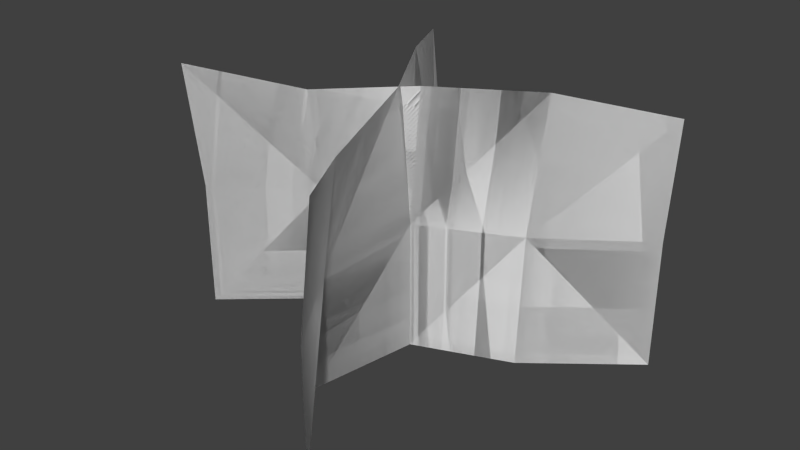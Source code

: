 # Source: foliage_grass3_poison.blend  (saved by Blender 2.76.0; exported with 4.5.12 LTS)
import bpy
from mathutils import Matrix  # noqa: F401  (used for matrix-valued properties, if any)

bpy.ops.wm.read_factory_settings(use_empty=True)
scene = bpy.context.scene
scene.name = 'Scene'

# ---- collections
col_collection_1 = bpy.data.collections.new('Collection 1'); scene.collection.children.link(col_collection_1)

# ---- world
world_world = bpy.data.worlds.new('World'); scene.world = world_world
world_world.color = (0.05088, 0.05088, 0.05088)
world_world.use_sun_shadow = False
world_world.sun_shadow_jitter_overblur = 0.0
world_world.cycles.sampling_method = 'MANUAL'
world_world.cycles.sample_map_resolution = 256

# ---- meshes
me_plane = bpy.data.meshes.new('Plane')
me_plane.from_pydata([(-0.2163, 2.896e-09, 0.06625), (0.2025, -5.292e-09, -0.1211), (-0.2163, 0.2707, 0.0826), (0.2025, 0.2536, -0.1339), (0.1001, 0.2707, -0.07528), (0.1001, -1.747e-09, -0.03997), (-0.0003256, 1.206e-11, 0.0002759), (-0.1161, -9.066e-10, -0.02074), (-0.0003256, 0.2707, -0.01443), (-0.1161, 0.2483, 0.01444), (-0.2163, 0.1354, 0.06625), (0.2025, 0.1354, -0.1211), (-0.1161, 0.1354, -0.001907), (-0.0003256, 0.1354, 0.0002759), (0.1001, 0.1354, -0.0477), (-0.2163, 2.896e-09, 0.06625), (0.2025, -5.292e-09, -0.1211), (-0.2163, 0.2707, 0.0826), (0.2025, 0.2536, -0.1339), (0.1001, 0.2707, -0.07528), (0.1001, -1.747e-09, -0.03997), (-0.0003256, 1.206e-11, 0.0002759), (-0.1161, -9.066e-10, -0.02074), (-0.0003256, 0.2707, -0.01443), (-0.1161, 0.2483, 0.01444), (-0.2163, 0.1354, 0.06625), (0.2025, 0.1354, -0.1211), (-0.1161, 0.1354, -0.001907), (-0.0003256, 0.1354, 0.0002759), (0.1001, 0.1354, -0.0477), (0.06625, 9.457e-09, 0.2163), (-0.1211, -8.853e-09, -0.2025), (0.0826, 0.2707, 0.2163), (-0.1339, 0.2536, -0.2025), (-0.07528, 0.2707, -0.1001), (-0.03997, -4.375e-09, -0.1001), (0.0002759, 1.423e-11, 0.0003256), (-0.02074, 5.074e-09, 0.1161), (-0.01443, 0.2707, 0.0003255), (0.01444, 0.2483, 0.1161), (0.06625, 0.1354, 0.2163), (-0.1211, 0.1354, -0.2025), (-0.001907, 0.1354, 0.1161), (0.0002759, 0.1354, 0.0003255), (-0.0477, 0.1354, -0.1001), (0.06625, 9.457e-09, 0.2163), (-0.1211, -8.853e-09, -0.2025), (0.0826, 0.2707, 0.2163), (-0.1339, 0.2536, -0.2025), (-0.07528, 0.2707, -0.1001), (-0.03997, -4.375e-09, -0.1001), (0.0002759, 1.423e-11, 0.0003256), (-0.02074, 5.074e-09, 0.1161), (-0.01443, 0.2707, 0.0003255), (0.01444, 0.2483, 0.1161), (0.06625, 0.1354, 0.2163), (-0.1211, 0.1354, -0.2025), (-0.001907, 0.1354, 0.1161), (0.0002759, 0.1354, 0.0003255), (-0.0477, 0.1354, -0.1001)], [], [(14, 11, 3), (12, 9, 2), (12, 13, 8), (13, 14, 4), (6, 5, 14), (7, 6, 13), (0, 7, 12), (1, 11, 14), (4, 14, 3), (10, 12, 2), (9, 12, 8), (8, 13, 4), (5, 1, 14), (13, 6, 14), (12, 7, 13), (10, 0, 12), (29, 18, 26), (27, 17, 24), (27, 23, 28), (28, 19, 29), (21, 29, 20), (22, 28, 21), (15, 27, 22), (16, 29, 26), (19, 18, 29), (25, 17, 27), (24, 23, 27), (23, 19, 28), (20, 29, 16), (28, 29, 21), (27, 28, 22), (25, 27, 15), (44, 41, 33), (42, 39, 32), (42, 43, 38), (43, 44, 34), (36, 35, 44), (37, 36, 43), (30, 37, 42), (31, 41, 44), (34, 44, 33), (40, 42, 32), (39, 42, 38), (38, 43, 34), (35, 31, 44), (43, 36, 44), (42, 37, 43), (40, 30, 42), (59, 48, 56), (57, 47, 54), (57, 53, 58), (58, 49, 59), (51, 59, 50), (52, 58, 51), (45, 57, 52), (46, 59, 56), (49, 48, 59), (55, 47, 57), (54, 53, 57), (53, 49, 58), (50, 59, 46), (58, 59, 51), (57, 58, 52), (55, 57, 45)])
me_plane.polygons.foreach_set('use_smooth', [True] * 64)
_uv = me_plane.uv_layers.new(name='UVMap')
_uv.uv.foreach_set('vector', [0.3139, 0.9318, 0.3154, 0.9318, 0.3154, 0.9339, 0.3109, 0.9318, 0.3109, 0.9339, 0.3094, 0.9339, 0.3109, 0.9318, 0.3124, 0.9318, 0.3124, 0.9339, 0.3124, 0.9318, 0.3139, 0.9318, 0.3139, 0.9339, 0.3124, 0.9297, 0.3139, 0.9297, 0.3139, 0.9318, 0.3109, 0.9297, 0.3124, 0.9297, 0.3124, 0.9318, 0.3094, 0.9297, 0.3109, 0.9297, 0.3109, 0.9318, 0.3154, 0.9297, 0.3154, 0.9318, 0.3139, 0.9318, 0.3139, 0.9339, 0.3139, 0.9318, 0.3154, 0.9339, 0.3094, 0.9318, 0.3109, 0.9318, 0.3094, 0.9339, 0.3109, 0.9339, 0.3109, 0.9318, 0.3124, 0.9339, 0.3124, 0.9339, 0.3124, 0.9318, 0.3139, 0.9339, 0.3139, 0.9297, 0.3154, 0.9297, 0.3139, 0.9318, 0.3124, 0.9318, 0.3124, 0.9297, 0.3139, 0.9318, 0.3109, 0.9318, 0.3109, 0.9297, 0.3124, 0.9318, 0.3094, 0.9318, 0.3094, 0.9297, 0.3109, 0.9318, 0.3139, 0.9318, 0.3154, 0.9339, 0.3154, 0.9318, 0.3109, 0.9318, 0.3094, 0.9339, 0.3109, 0.9339, 0.3109, 0.9318, 0.3124, 0.9339, 0.3124, 0.9318, 0.3124, 0.9318, 0.3139, 0.9339, 0.3139, 0.9318, 0.3124, 0.9297, 0.3139, 0.9318, 0.3139, 0.9297, 0.3109, 0.9297, 0.3124, 0.9318, 0.3124, 0.9297, 0.3094, 0.9297, 0.3109, 0.9318, 0.3109, 0.9297, 0.3154, 0.9297, 0.3139, 0.9318, 0.3154, 0.9318, 0.3139, 0.9339, 0.3154, 0.9339, 0.3139, 0.9318, 0.3094, 0.9318, 0.3094, 0.9339, 0.3109, 0.9318, 0.3109, 0.9339, 0.3124, 0.9339, 0.3109, 0.9318, 0.3124, 0.9339, 0.3139, 0.9339, 0.3124, 0.9318, 0.3139, 0.9297, 0.3139, 0.9318, 0.3154, 0.9297, 0.3124, 0.9318, 0.3139, 0.9318, 0.3124, 0.9297, 0.3109, 0.9318, 0.3124, 0.9318, 0.3109, 0.9297, 0.3094, 0.9318, 0.3109, 0.9318, 0.3094, 0.9297, 0.3139, 0.9318, 0.3154, 0.9318, 0.3154, 0.9339, 0.3109, 0.9318, 0.3109, 0.9339, 0.3094, 0.9339, 0.3109, 0.9318, 0.3124, 0.9318, 0.3124, 0.9339, 0.3124, 0.9318, 0.3139, 0.9318, 0.3139, 0.9339, 0.3124, 0.9297, 0.3139, 0.9297, 0.3139, 0.9318, 0.3109, 0.9297, 0.3124, 0.9297, 0.3124, 0.9318, 0.3094, 0.9297, 0.3109, 0.9297, 0.3109, 0.9318, 0.3154, 0.9297, 0.3154, 0.9318, 0.3139, 0.9318, 0.3139, 0.9339, 0.3139, 0.9318, 0.3154, 0.9339, 0.3094, 0.9318, 0.3109, 0.9318, 0.3094, 0.9339, 0.3109, 0.9339, 0.3109, 0.9318, 0.3124, 0.9339, 0.3124, 0.9339, 0.3124, 0.9318, 0.3139, 0.9339, 0.3139, 0.9297, 0.3154, 0.9297, 0.3139, 0.9318, 0.3124, 0.9318, 0.3124, 0.9297, 0.3139, 0.9318, 0.3109, 0.9318, 0.3109, 0.9297, 0.3124, 0.9318, 0.3094, 0.9318, 0.3094, 0.9297, 0.3109, 0.9318, 0.3139, 0.9318, 0.3154, 0.9339, 0.3154, 0.9318, 0.3109, 0.9318, 0.3094, 0.9339, 0.3109, 0.9339, 0.3109, 0.9318, 0.3124, 0.9339, 0.3124, 0.9318, 0.3124, 0.9318, 0.3139, 0.9339, 0.3139, 0.9318, 0.3124, 0.9297, 0.3139, 0.9318, 0.3139, 0.9297, 0.3109, 0.9297, 0.3124, 0.9318, 0.3124, 0.9297, 0.3094, 0.9297, 0.3109, 0.9318, 0.3109, 0.9297, 0.3154, 0.9297, 0.3139, 0.9318, 0.3154, 0.9318, 0.3139, 0.9339, 0.3154, 0.9339, 0.3139, 0.9318, 0.3094, 0.9318, 0.3094, 0.9339, 0.3109, 0.9318, 0.3109, 0.9339, 0.3124, 0.9339, 0.3109, 0.9318, 0.3124, 0.9339, 0.3139, 0.9339, 0.3124, 0.9318, 0.3139, 0.9297, 0.3139, 0.9318, 0.3154, 0.9297, 0.3124, 0.9318, 0.3139, 0.9318, 0.3124, 0.9297, 0.3109, 0.9318, 0.3124, 0.9318, 0.3109, 0.9297, 0.3094, 0.9318, 0.3109, 0.9318, 0.3094, 0.9297])
me_plane.use_remesh_preserve_volume = False
me_plane.use_remesh_preserve_attributes = False
me_plane.use_mirror_vertex_groups = False
me_plane.update()

# ---- objects
ob_plane = bpy.data.objects.new('Plane', me_plane)

# ---- transforms, parenting, visibility, modifiers, constraints
ob_plane.location = (0.0, 0.0, 0.0)
ob_plane.rotation_euler = (1.571, -0.0, 0.0)
ob_plane.lineart.crease_threshold = 0.0

# ---- collection membership
col_collection_1.objects.link(ob_plane)

# ---- scene / render settings (as saved in the file)
scene.frame_start = 1; scene.frame_end = 2; scene.frame_set(1)
scene.render.engine = 'BLENDER_EEVEE_NEXT'
scene.render.resolution_percentage = 50
scene.render.dither_intensity = 0.0
scene.cycles.use_denoising = False
scene.cycles.samples = 10
scene.cycles.sampling_pattern = 'TABULATED_SOBOL'
scene.cycles.light_sampling_threshold = 0.0
scene.cycles.use_adaptive_sampling = False
scene.cycles.use_light_tree = False
scene.cycles.blur_glossy = 0.0
scene.cycles.pixel_filter_type = 'GAUSSIAN'
scene.cycles.sample_clamp_indirect = 0.0
scene.view_settings.view_transform = 'Standard'
bpy.context.view_layer.update()

# ---- added for rendering (the .blend has no active camera and no usable light): camera, sun
cam_auto = bpy.data.cameras.new('AutoCamera')
cam_auto.lens = 50.0
cam_auto.sensor_width = 36.0
cam_auto.clip_end = 1000.0
ob_auto_camera = bpy.data.objects.new('AutoCamera', cam_auto)
scene.collection.objects.link(ob_auto_camera)
ob_auto_camera.location = (0.595678, -0.730016, 0.617421)
ob_auto_camera.rotation_euler = (1.09748, -7.21219e-08, 0.694738)
scene.camera = ob_auto_camera
light_auto_sun = bpy.data.lights.new('AutoSun', 'SUN')
light_auto_sun.energy = 3.0
light_auto_sun.angle = 0.0523599
ob_auto_sun = bpy.data.objects.new('AutoSun', light_auto_sun)
scene.collection.objects.link(ob_auto_sun)
ob_auto_sun.rotation_euler = (0.872665, 0.174533, 0.523599)
bpy.context.view_layer.update()
